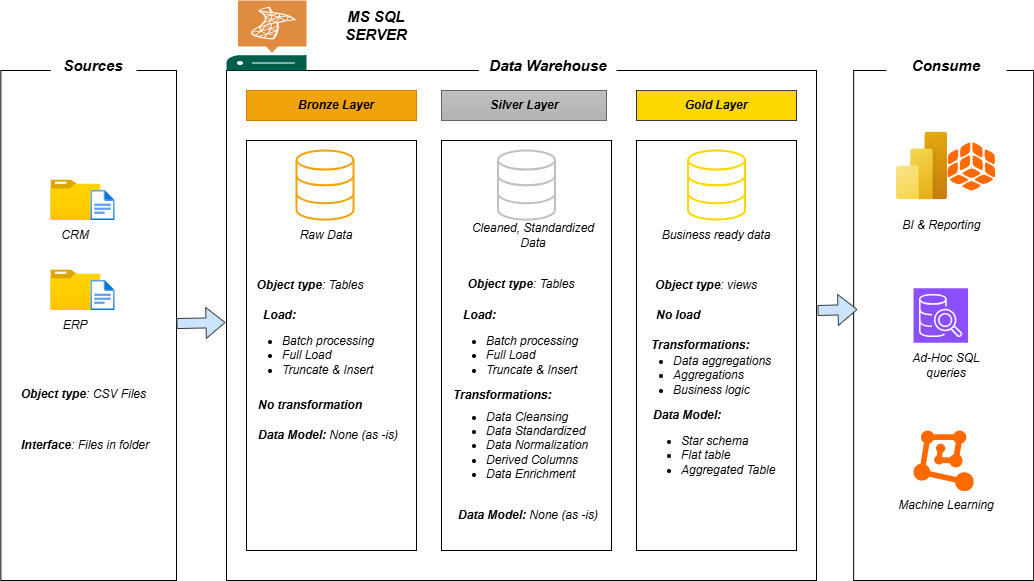

The diagram above was exported from draw.io. Its source (the exported page's mxGraphModel, read from the mxfile embedded in the PNG):
<mxGraphModel dx="1044" dy="1760" grid="1" gridSize="10" guides="1" tooltips="1" connect="1" arrows="1" fold="1" page="1" pageScale="1" pageWidth="850" pageHeight="1100" math="0" shadow="0">
  <root>
    <mxCell id="0" />
    <mxCell id="1" parent="0" />
    <mxCell id="7dNHrAv2CgnOM0WFOcEB-2" value="" style="rounded=0;whiteSpace=wrap;html=1;fillColor=default;" parent="1" vertex="1">
      <mxGeometry x="4.35" y="60" width="175.65" height="510" as="geometry" />
    </mxCell>
    <mxCell id="7dNHrAv2CgnOM0WFOcEB-35" value="Sources" style="text;strokeColor=none;align=center;fillColor=default;html=1;verticalAlign=middle;whiteSpace=wrap;rounded=0;strokeWidth=0;fontStyle=3;fontSize=15;" parent="1" vertex="1">
      <mxGeometry x="54.35" y="40" width="85.65" height="30" as="geometry" />
    </mxCell>
    <mxCell id="7dNHrAv2CgnOM0WFOcEB-36" value="" style="image;aspect=fixed;html=1;points=[];align=center;fontSize=12;image=img/lib/azure2/general/Folder_Blank.svg;fontStyle=2" parent="1" vertex="1">
      <mxGeometry x="54.35" y="169.42" width="50" height="40.58" as="geometry" />
    </mxCell>
    <mxCell id="7dNHrAv2CgnOM0WFOcEB-37" value="" style="image;aspect=fixed;html=1;points=[];align=center;fontSize=12;image=img/lib/azure2/general/File.svg;fontStyle=2" parent="1" vertex="1">
      <mxGeometry x="94.35" y="180" width="24.35" height="30" as="geometry" />
    </mxCell>
    <mxCell id="7dNHrAv2CgnOM0WFOcEB-38" value="" style="image;aspect=fixed;html=1;points=[];align=center;fontSize=12;image=img/lib/azure2/general/Folder_Blank.svg;fontStyle=2" parent="1" vertex="1">
      <mxGeometry x="54.35" y="259.42" width="50" height="40.58" as="geometry" />
    </mxCell>
    <mxCell id="7dNHrAv2CgnOM0WFOcEB-39" value="" style="image;aspect=fixed;html=1;points=[];align=center;fontSize=12;image=img/lib/azure2/general/File.svg;fontStyle=2" parent="1" vertex="1">
      <mxGeometry x="94.35" y="270" width="24.35" height="30" as="geometry" />
    </mxCell>
    <mxCell id="7dNHrAv2CgnOM0WFOcEB-41" value="CRM" style="text;strokeColor=none;align=center;fillColor=none;html=1;verticalAlign=middle;whiteSpace=wrap;rounded=0;fontStyle=2" parent="1" vertex="1">
      <mxGeometry x="49.35" y="210" width="60" height="30" as="geometry" />
    </mxCell>
    <mxCell id="7dNHrAv2CgnOM0WFOcEB-42" value="ERP" style="text;strokeColor=none;align=center;fillColor=none;html=1;verticalAlign=middle;whiteSpace=wrap;rounded=0;fontStyle=2" parent="1" vertex="1">
      <mxGeometry x="49.35" y="300" width="60" height="30" as="geometry" />
    </mxCell>
    <mxCell id="7dNHrAv2CgnOM0WFOcEB-43" value="&lt;b&gt;Object type&lt;/b&gt;: CSV Files&amp;nbsp;" style="text;strokeColor=none;align=center;fillColor=none;html=1;verticalAlign=middle;whiteSpace=wrap;rounded=0;fontStyle=2" parent="1" vertex="1">
      <mxGeometry x="18.7" y="369.44" width="140" height="30" as="geometry" />
    </mxCell>
    <mxCell id="7dNHrAv2CgnOM0WFOcEB-44" value="&lt;b&gt;Interface&lt;/b&gt;: Files in folder" style="text;strokeColor=none;align=center;fillColor=none;html=1;verticalAlign=middle;whiteSpace=wrap;rounded=0;fontStyle=2" parent="1" vertex="1">
      <mxGeometry x="18.7" y="420" width="140" height="30" as="geometry" />
    </mxCell>
    <mxCell id="7dNHrAv2CgnOM0WFOcEB-45" value="" style="rounded=0;whiteSpace=wrap;html=1;fillColor=default;fontStyle=2" parent="1" vertex="1">
      <mxGeometry x="230" y="60" width="590" height="510" as="geometry" />
    </mxCell>
    <mxCell id="7dNHrAv2CgnOM0WFOcEB-46" value="Data Warehouse" style="text;strokeColor=none;align=center;fillColor=default;html=1;verticalAlign=middle;whiteSpace=wrap;rounded=0;strokeWidth=0;fontStyle=3;fontSize=15;" parent="1" vertex="1">
      <mxGeometry x="482.5" y="40" width="137.5" height="30" as="geometry" />
    </mxCell>
    <mxCell id="7dNHrAv2CgnOM0WFOcEB-47" value="" style="rounded=0;whiteSpace=wrap;html=1;fillColor=default;fontStyle=2" parent="1" vertex="1">
      <mxGeometry x="250" y="130" width="170" height="410" as="geometry" />
    </mxCell>
    <mxCell id="7dNHrAv2CgnOM0WFOcEB-48" value="" style="rounded=0;whiteSpace=wrap;html=1;fillColor=default;strokeColor=default;fontStyle=2" parent="1" vertex="1">
      <mxGeometry x="445" y="130" width="170" height="410" as="geometry" />
    </mxCell>
    <mxCell id="7dNHrAv2CgnOM0WFOcEB-49" value="" style="rounded=0;whiteSpace=wrap;html=1;fillColor=default;fontStyle=2" parent="1" vertex="1">
      <mxGeometry x="640" y="130" width="160" height="410" as="geometry" />
    </mxCell>
    <mxCell id="7dNHrAv2CgnOM0WFOcEB-50" value="" style="rounded=0;whiteSpace=wrap;html=1;fillColor=#f0a30a;fontColor=#000000;strokeColor=#D57E00;fontStyle=2" parent="1" vertex="1">
      <mxGeometry x="250" y="80" width="170" height="30" as="geometry" />
    </mxCell>
    <mxCell id="7dNHrAv2CgnOM0WFOcEB-51" value="" style="rounded=0;whiteSpace=wrap;html=1;fillColor=#C0C0C0;gradientColor=#b3b3b3;strokeColor=#666666;fontStyle=2" parent="1" vertex="1">
      <mxGeometry x="445" y="80" width="165" height="30" as="geometry" />
    </mxCell>
    <mxCell id="7dNHrAv2CgnOM0WFOcEB-52" value="" style="rounded=0;whiteSpace=wrap;html=1;fillColor=#FFD700;strokeColor=#36393d;fillStyle=solid;fontStyle=2" parent="1" vertex="1">
      <mxGeometry x="640" y="80" width="160" height="30" as="geometry" />
    </mxCell>
    <mxCell id="7dNHrAv2CgnOM0WFOcEB-53" value="Bronze Layer" style="text;strokeColor=none;align=center;fillColor=none;html=1;verticalAlign=middle;whiteSpace=wrap;rounded=0;fontStyle=3" parent="1" vertex="1">
      <mxGeometry x="300" y="80" width="80" height="30" as="geometry" />
    </mxCell>
    <mxCell id="7dNHrAv2CgnOM0WFOcEB-54" value="Silver Layer&amp;nbsp;" style="text;strokeColor=none;align=center;fillColor=none;html=1;verticalAlign=middle;whiteSpace=wrap;rounded=0;fontStyle=3" parent="1" vertex="1">
      <mxGeometry x="490" y="80" width="80" height="30" as="geometry" />
    </mxCell>
    <mxCell id="7dNHrAv2CgnOM0WFOcEB-55" value="Gold Layer" style="text;strokeColor=none;align=center;fillColor=none;html=1;verticalAlign=middle;whiteSpace=wrap;rounded=0;fontStyle=3" parent="1" vertex="1">
      <mxGeometry x="680" y="80" width="80" height="30" as="geometry" />
    </mxCell>
    <mxCell id="7dNHrAv2CgnOM0WFOcEB-56" value="" style="html=1;verticalLabelPosition=bottom;align=center;labelBackgroundColor=#ffffff;verticalAlign=top;strokeWidth=2;strokeColor=#F0A30A;shadow=0;dashed=0;shape=mxgraph.ios7.icons.data;fillColor=default;fontStyle=2" parent="1" vertex="1">
      <mxGeometry x="300" y="139.99999999999997" width="57" height="69.1" as="geometry" />
    </mxCell>
    <mxCell id="7dNHrAv2CgnOM0WFOcEB-57" value="" style="html=1;verticalLabelPosition=bottom;align=center;labelBackgroundColor=#ffffff;verticalAlign=top;strokeWidth=2;strokeColor=#C0C0C0;shadow=0;dashed=0;shape=mxgraph.ios7.icons.data;fontStyle=2" parent="1" vertex="1">
      <mxGeometry x="501.5" y="139.99999999999997" width="57" height="69.1" as="geometry" />
    </mxCell>
    <mxCell id="7dNHrAv2CgnOM0WFOcEB-58" value="" style="html=1;verticalLabelPosition=bottom;align=center;labelBackgroundColor=#ffffff;verticalAlign=top;strokeWidth=2;strokeColor=#FFD700;shadow=0;dashed=0;shape=mxgraph.ios7.icons.data;fontStyle=2" parent="1" vertex="1">
      <mxGeometry x="691.5" y="140" width="57" height="69.1" as="geometry" />
    </mxCell>
    <mxCell id="z-Oi20aHaPT27vJfl-3Z-2" value="" style="rounded=0;whiteSpace=wrap;html=1;fillColor=default;fontStyle=2" parent="1" vertex="1">
      <mxGeometry x="857.15" y="60" width="180" height="510" as="geometry" />
    </mxCell>
    <mxCell id="z-Oi20aHaPT27vJfl-3Z-4" value="Raw Data" style="text;strokeColor=none;align=center;fillColor=none;html=1;verticalAlign=middle;whiteSpace=wrap;rounded=0;fontStyle=2" parent="1" vertex="1">
      <mxGeometry x="300" y="210" width="60" height="30" as="geometry" />
    </mxCell>
    <mxCell id="z-Oi20aHaPT27vJfl-3Z-6" value="Cleaned, Standardized Data" style="text;strokeColor=none;align=center;fillColor=none;html=1;verticalAlign=middle;whiteSpace=wrap;rounded=0;fontStyle=2" parent="1" vertex="1">
      <mxGeometry x="472.5" y="210" width="127.5" height="30" as="geometry" />
    </mxCell>
    <mxCell id="z-Oi20aHaPT27vJfl-3Z-7" value="Business ready data" style="text;strokeColor=none;align=center;fillColor=none;html=1;verticalAlign=middle;whiteSpace=wrap;rounded=0;fontStyle=2" parent="1" vertex="1">
      <mxGeometry x="660" y="210" width="120" height="30" as="geometry" />
    </mxCell>
    <mxCell id="z-Oi20aHaPT27vJfl-3Z-9" value="&lt;b&gt;Object type&lt;/b&gt;: Tables" style="text;strokeColor=none;align=center;fillColor=none;html=1;verticalAlign=middle;whiteSpace=wrap;rounded=0;fontStyle=2" parent="1" vertex="1">
      <mxGeometry x="243.5" y="260" width="140" height="30" as="geometry" />
    </mxCell>
    <mxCell id="z-Oi20aHaPT27vJfl-3Z-10" value="&lt;b&gt;Load:&lt;/b&gt;" style="text;strokeColor=none;align=left;fillColor=none;html=1;verticalAlign=middle;whiteSpace=wrap;rounded=0;fontStyle=2" parent="1" vertex="1">
      <mxGeometry x="265" y="290" width="140" height="30" as="geometry" />
    </mxCell>
    <mxCell id="z-Oi20aHaPT27vJfl-3Z-11" value="&lt;ul&gt;&lt;li&gt;Batch processing&lt;/li&gt;&lt;li&gt;Full Load&lt;/li&gt;&lt;li&gt;Truncate &amp;amp; Insert&lt;/li&gt;&lt;/ul&gt;" style="text;strokeColor=none;align=left;fillColor=none;html=1;verticalAlign=middle;whiteSpace=wrap;rounded=0;fontStyle=2" parent="1" vertex="1">
      <mxGeometry x="243.5" y="330" width="155" height="30" as="geometry" />
    </mxCell>
    <mxCell id="z-Oi20aHaPT27vJfl-3Z-12" value="No transformation" style="text;strokeColor=none;align=left;fillColor=none;html=1;verticalAlign=middle;whiteSpace=wrap;rounded=0;fontStyle=3" parent="1" vertex="1">
      <mxGeometry x="260" y="379.55" width="155" height="30" as="geometry" />
    </mxCell>
    <mxCell id="z-Oi20aHaPT27vJfl-3Z-13" value="&lt;b&gt;Data Model: &lt;/b&gt;None (as -is)" style="text;strokeColor=none;align=left;fillColor=none;html=1;verticalAlign=middle;whiteSpace=wrap;rounded=0;fontStyle=2" parent="1" vertex="1">
      <mxGeometry x="260" y="409.55" width="150" height="30" as="geometry" />
    </mxCell>
    <mxCell id="z-Oi20aHaPT27vJfl-3Z-15" value="&lt;b&gt;Load:&lt;/b&gt;" style="text;strokeColor=none;align=left;fillColor=none;html=1;verticalAlign=middle;whiteSpace=wrap;rounded=0;fontStyle=2" parent="1" vertex="1">
      <mxGeometry x="465" y="290" width="140" height="30" as="geometry" />
    </mxCell>
    <mxCell id="z-Oi20aHaPT27vJfl-3Z-16" value="&lt;ul&gt;&lt;li&gt;Batch processing&lt;/li&gt;&lt;li&gt;Full Load&lt;/li&gt;&lt;li&gt;Truncate &amp;amp; Insert&lt;/li&gt;&lt;/ul&gt;" style="text;strokeColor=none;align=left;fillColor=none;html=1;verticalAlign=middle;whiteSpace=wrap;rounded=0;fontStyle=2" parent="1" vertex="1">
      <mxGeometry x="447.5" y="330" width="155" height="30" as="geometry" />
    </mxCell>
    <mxCell id="z-Oi20aHaPT27vJfl-3Z-17" value="Transformations:" style="text;strokeColor=none;align=left;fillColor=none;html=1;verticalAlign=middle;whiteSpace=wrap;rounded=0;fontStyle=3" parent="1" vertex="1">
      <mxGeometry x="455" y="370" width="155" height="30" as="geometry" />
    </mxCell>
    <mxCell id="z-Oi20aHaPT27vJfl-3Z-18" value="&lt;ul&gt;&lt;li&gt;Data Cleansing&lt;/li&gt;&lt;li&gt;Data Standardized&amp;nbsp;&lt;/li&gt;&lt;li&gt;Data Normalization&lt;/li&gt;&lt;li&gt;Derived Columns&lt;/li&gt;&lt;li&gt;Data Enrichment&lt;/li&gt;&lt;/ul&gt;" style="text;strokeColor=none;align=left;fillColor=none;html=1;verticalAlign=middle;whiteSpace=wrap;rounded=0;fontStyle=2" parent="1" vertex="1">
      <mxGeometry x="447.5" y="420" width="155" height="30" as="geometry" />
    </mxCell>
    <mxCell id="z-Oi20aHaPT27vJfl-3Z-19" value="&lt;b&gt;Data Model: &lt;/b&gt;None (as -is)" style="text;strokeColor=none;align=left;fillColor=none;html=1;verticalAlign=middle;whiteSpace=wrap;rounded=0;fontStyle=2" parent="1" vertex="1">
      <mxGeometry x="460" y="490" width="150" height="30" as="geometry" />
    </mxCell>
    <mxCell id="z-Oi20aHaPT27vJfl-3Z-20" value="&lt;b&gt;Object type&lt;/b&gt;: views" style="text;strokeColor=none;align=center;fillColor=none;html=1;verticalAlign=middle;whiteSpace=wrap;rounded=0;fontStyle=2" parent="1" vertex="1">
      <mxGeometry x="640" y="260" width="140" height="30" as="geometry" />
    </mxCell>
    <mxCell id="z-Oi20aHaPT27vJfl-3Z-22" value="Transformations:" style="text;strokeColor=none;align=left;fillColor=none;html=1;verticalAlign=middle;whiteSpace=wrap;rounded=0;fontStyle=3" parent="1" vertex="1">
      <mxGeometry x="652.5" y="320" width="155" height="30" as="geometry" />
    </mxCell>
    <mxCell id="z-Oi20aHaPT27vJfl-3Z-23" value="&lt;ul&gt;&lt;li&gt;Data aggregations&lt;/li&gt;&lt;li&gt;Aggregations&lt;/li&gt;&lt;li&gt;Business logic&lt;/li&gt;&lt;/ul&gt;" style="text;strokeColor=none;align=left;fillColor=none;html=1;verticalAlign=middle;whiteSpace=wrap;rounded=0;fontStyle=2" parent="1" vertex="1">
      <mxGeometry x="635" y="350" width="155" height="30" as="geometry" />
    </mxCell>
    <mxCell id="z-Oi20aHaPT27vJfl-3Z-24" value="&lt;b&gt;Data Model:&amp;nbsp;&lt;/b&gt;" style="text;strokeColor=none;align=left;fillColor=none;html=1;verticalAlign=middle;whiteSpace=wrap;rounded=0;fontStyle=2" parent="1" vertex="1">
      <mxGeometry x="655" y="390" width="150" height="30" as="geometry" />
    </mxCell>
    <mxCell id="z-Oi20aHaPT27vJfl-3Z-25" value="&lt;ul&gt;&lt;li&gt;Star schema&lt;/li&gt;&lt;li&gt;Flat table&lt;/li&gt;&lt;li&gt;Aggregated Table&lt;/li&gt;&lt;/ul&gt;" style="text;strokeColor=none;align=left;fillColor=none;html=1;verticalAlign=middle;whiteSpace=wrap;rounded=0;fontStyle=2" parent="1" vertex="1">
      <mxGeometry x="642.5" y="430" width="155" height="30" as="geometry" />
    </mxCell>
    <mxCell id="z-Oi20aHaPT27vJfl-3Z-28" value="Consume" style="text;strokeColor=none;align=center;fillColor=default;html=1;verticalAlign=middle;whiteSpace=wrap;rounded=0;strokeWidth=0;fontStyle=3;fontSize=15;" parent="1" vertex="1">
      <mxGeometry x="890" y="40" width="120" height="30" as="geometry" />
    </mxCell>
    <mxCell id="z-Oi20aHaPT27vJfl-3Z-29" value="" style="image;aspect=fixed;html=1;points=[];align=center;fontSize=12;image=img/lib/azure2/power_platform/PowerBI.svg;fontStyle=2" parent="1" vertex="1">
      <mxGeometry x="900" y="121.42" width="51" height="68" as="geometry" />
    </mxCell>
    <mxCell id="z-Oi20aHaPT27vJfl-3Z-30" value="" style="points=[];aspect=fixed;html=1;align=center;shadow=0;dashed=0;fillColor=#FF6A00;strokeColor=none;shape=mxgraph.alibaba_cloud.quickbi;fontStyle=2" parent="1" vertex="1">
      <mxGeometry x="951" y="132" width="47.7" height="48" as="geometry" />
    </mxCell>
    <mxCell id="z-Oi20aHaPT27vJfl-3Z-31" value="BI &amp;amp; Reporting&amp;nbsp;" style="text;strokeColor=none;align=center;fillColor=none;html=1;verticalAlign=middle;whiteSpace=wrap;rounded=0;fontStyle=2" parent="1" vertex="1">
      <mxGeometry x="887.15" y="200" width="120" height="30" as="geometry" />
    </mxCell>
    <mxCell id="z-Oi20aHaPT27vJfl-3Z-32" value="" style="sketch=0;points=[[0,0,0],[0.25,0,0],[0.5,0,0],[0.75,0,0],[1,0,0],[0,1,0],[0.25,1,0],[0.5,1,0],[0.75,1,0],[1,1,0],[0,0.25,0],[0,0.5,0],[0,0.75,0],[1,0.25,0],[1,0.5,0],[1,0.75,0]];outlineConnect=0;fontColor=#232F3E;fillColor=#8C4FFF;strokeColor=#ffffff;dashed=0;verticalLabelPosition=bottom;verticalAlign=top;align=center;html=1;fontSize=12;fontStyle=2;aspect=fixed;shape=mxgraph.aws4.resourceIcon;resIcon=mxgraph.aws4.sql_workbench;" parent="1" vertex="1">
      <mxGeometry x="917.05" y="277.75" width="54.5" height="54.5" as="geometry" />
    </mxCell>
    <mxCell id="z-Oi20aHaPT27vJfl-3Z-33" value="Ad-Hoc SQL queries" style="text;strokeColor=none;align=center;fillColor=none;html=1;verticalAlign=middle;whiteSpace=wrap;rounded=0;fontStyle=2" parent="1" vertex="1">
      <mxGeometry x="900" y="340" width="100" height="30" as="geometry" />
    </mxCell>
    <mxCell id="z-Oi20aHaPT27vJfl-3Z-34" value="" style="points=[];aspect=fixed;html=1;align=center;shadow=0;dashed=0;fillColor=#FF6A00;strokeColor=none;shape=mxgraph.alibaba_cloud.machine_learning;fontStyle=2" parent="1" vertex="1">
      <mxGeometry x="917.05" y="420" width="60.2" height="60.56" as="geometry" />
    </mxCell>
    <mxCell id="z-Oi20aHaPT27vJfl-3Z-35" value="Machine Learning" style="text;strokeColor=none;align=center;fillColor=none;html=1;verticalAlign=middle;whiteSpace=wrap;rounded=0;fontStyle=2" parent="1" vertex="1">
      <mxGeometry x="900" y="480" width="100" height="30" as="geometry" />
    </mxCell>
    <mxCell id="z-Oi20aHaPT27vJfl-3Z-39" value="" style="shape=flexArrow;endArrow=classic;html=1;rounded=0;width=10;fillColor=#cce5ff;strokeColor=#36393d;" parent="1" source="7dNHrAv2CgnOM0WFOcEB-2" edge="1">
      <mxGeometry width="50" height="50" relative="1" as="geometry">
        <mxPoint x="180" y="365" as="sourcePoint" />
        <mxPoint x="229" y="312" as="targetPoint" />
      </mxGeometry>
    </mxCell>
    <mxCell id="z-Oi20aHaPT27vJfl-3Z-41" value="" style="shape=flexArrow;endArrow=classic;html=1;rounded=0;width=10;fillColor=#cce5ff;strokeColor=#36393d;" parent="1" edge="1">
      <mxGeometry width="50" height="50" relative="1" as="geometry">
        <mxPoint x="821" y="300" as="sourcePoint" />
        <mxPoint x="861" y="299" as="targetPoint" />
      </mxGeometry>
    </mxCell>
    <mxCell id="z-Oi20aHaPT27vJfl-3Z-45" value="&lt;b&gt;Object type&lt;/b&gt;: Tables" style="text;strokeColor=none;align=center;fillColor=none;html=1;verticalAlign=middle;whiteSpace=wrap;rounded=0;fontStyle=2" parent="1" vertex="1">
      <mxGeometry x="455" y="259.42" width="140" height="30" as="geometry" />
    </mxCell>
    <mxCell id="z-Oi20aHaPT27vJfl-3Z-46" value="&lt;b&gt;No load&lt;/b&gt;" style="text;strokeColor=none;align=left;fillColor=none;html=1;verticalAlign=middle;whiteSpace=wrap;rounded=0;fontStyle=2" parent="1" vertex="1">
      <mxGeometry x="657.5" y="290" width="140" height="30" as="geometry" />
    </mxCell>
    <mxCell id="z-Oi20aHaPT27vJfl-3Z-50" value="" style="sketch=0;pointerEvents=1;shadow=0;dashed=0;html=1;strokeColor=none;fillColor=#005F4B;labelPosition=center;verticalLabelPosition=bottom;verticalAlign=top;align=center;outlineConnect=0;shape=mxgraph.veeam2.sql_server;" parent="1" vertex="1">
      <mxGeometry x="230" y="-10" width="80" height="70" as="geometry" />
    </mxCell>
    <mxCell id="z-Oi20aHaPT27vJfl-3Z-51" value="MS SQL SERVER" style="text;strokeColor=none;align=center;fillColor=default;html=1;verticalAlign=middle;whiteSpace=wrap;rounded=0;strokeWidth=0;fontStyle=3;fontSize=15;" parent="1" vertex="1">
      <mxGeometry x="320" width="120" height="30" as="geometry" />
    </mxCell>
  </root>
</mxGraphModel>